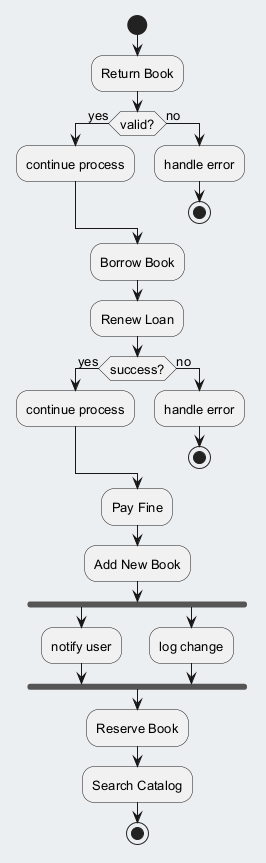

The diagram above was rendered by PlantUML. Its source (embedded in the PNG):
@startuml
skinparam backgroundColor #ECEFF1
skinparam classBackgroundColor #FFFFFF
skinparam classBorderColor #455A64
skinparam defaultFontSize 13
start
:Return Book;
if (valid?) then (yes)
:continue process;
else (no)
:handle error;
stop
endif
:Borrow Book;
:Renew Loan;
if (success?) then (yes)
:continue process;
else (no)
:handle error;
stop
endif
:Pay Fine;
:Add New Book;
fork
:notify user;
fork again
:log change;
end fork
:Reserve Book;
:Search Catalog;
stop
@enduml